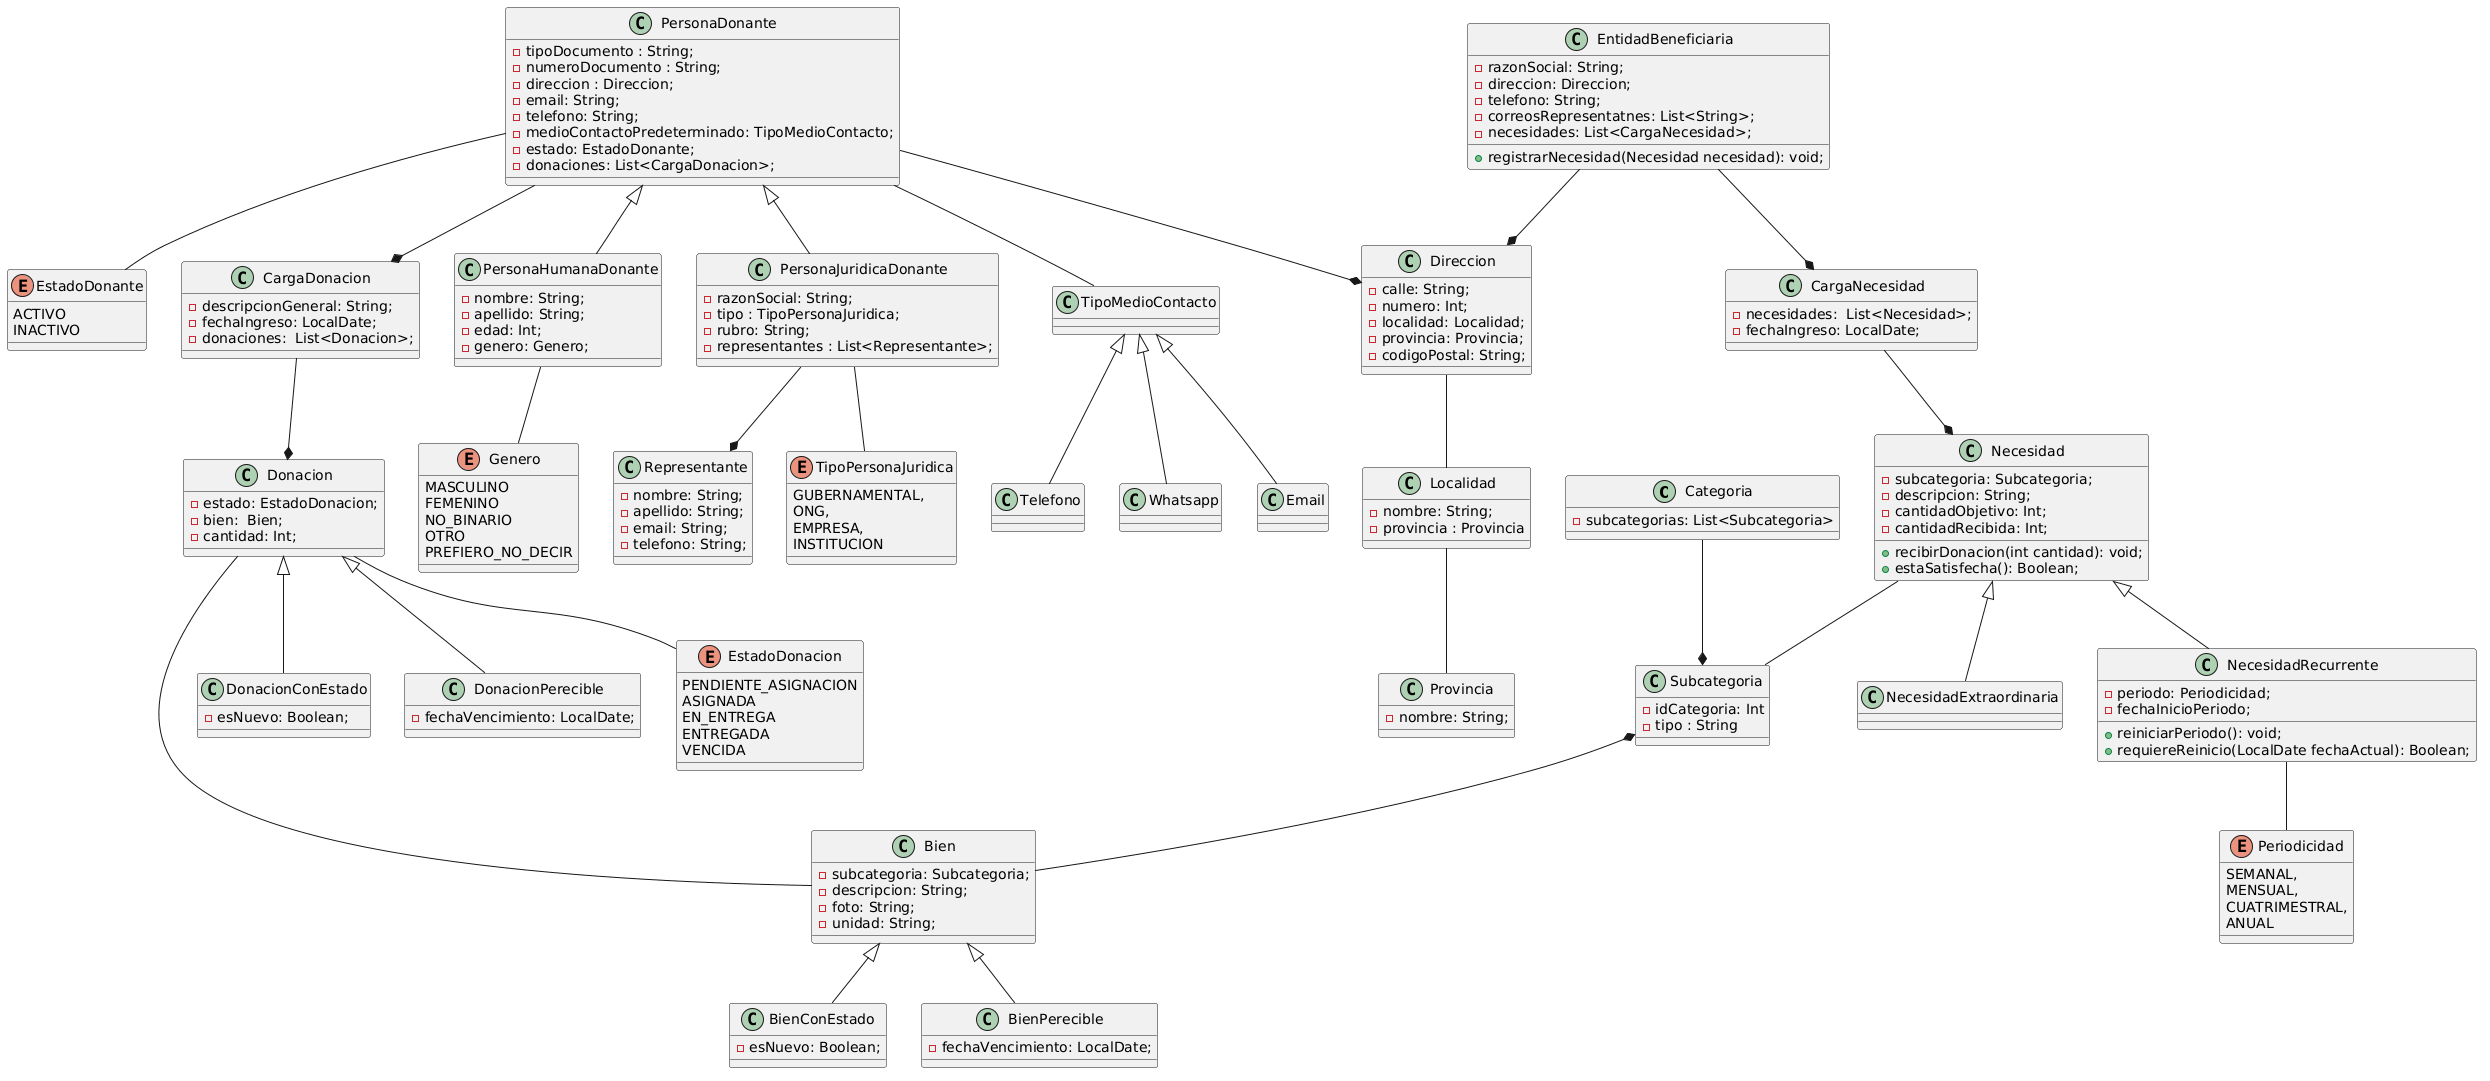

The diagram above was rendered by PlantUML. Its source (embedded in the PNG):
@startuml
class Categoria{
  - subcategorias: List<Subcategoria>
}

class Subcategoria{
  - idCategoria: Int
  - tipo : String
}

class TipoMedioContacto{

}

class Email{

}

class Telefono{

}

class Whatsapp{

}

class Bien{
    - subcategoria: Subcategoria;
    - descripcion: String;
    - foto: String; 
    - unidad: String; 
}

class BienConEstado{
    - esNuevo: Boolean;
}

class BienPerecible{
    - fechaVencimiento: LocalDate;
}

class CargaDonacion{
    - descripcionGeneral: String;
    - fechaIngreso: LocalDate;
    - donaciones:  List<Donacion>;
}

class Donacion{
    - estado: EstadoDonacion;
    - bien:  Bien;
    - cantidad: Int;
}

class DonacionConEstado{
    - esNuevo: Boolean;
}

class DonacionPerecible{
    - fechaVencimiento: LocalDate;
}

enum EstadoDonacion{
    PENDIENTE_ASIGNACION
    ASIGNADA
    EN_ENTREGA
    ENTREGADA
    VENCIDA
}

enum EstadoDonante{
    ACTIVO
    INACTIVO
}

enum Genero{
    MASCULINO
    FEMENINO
    NO_BINARIO
    OTRO
    PREFIERO_NO_DECIR
}

class PersonaDonante{
    - tipoDocumento : String; 
    - numeroDocumento : String;
    - direccion : Direccion;
    - email: String;
    - telefono: String;
    - medioContactoPredeterminado: TipoMedioContacto;
    - estado: EstadoDonante;
    - donaciones: List<CargaDonacion>;
}

class PersonaHumanaDonante{
    - nombre: String;
    - apellido: String;
    - edad: Int;
    - genero: Genero;
}

class PersonaJuridicaDonante{
    - razonSocial: String;
    - tipo : TipoPersonaJuridica;
    - rubro: String;
    - representantes : List<Representante>; 
}

class Representante{
    - nombre: String;
    - apellido: String;
    - email: String;
    - telefono: String;
}

enum TipoPersonaJuridica {
    GUBERNAMENTAL,
    ONG,
    EMPRESA,
    INSTITUCION
}

class Direccion{
    - calle: String;
    - numero: Int;
    - localidad: Localidad;
    - provincia: Provincia;
    - codigoPostal: String;
}

class Localidad{
- nombre: String;
- provincia : Provincia
}

class Provincia{
- nombre: String;
}

class EntidadBeneficiaria{
    - razonSocial: String;
    - direccion: Direccion;
    - telefono: String;
    - correosRepresentatnes: List<String>;
    - necesidades: List<CargaNecesidad>;

    + registrarNecesidad(Necesidad necesidad): void;
}

class Necesidad{
    - subcategoria: Subcategoria;
    - descripcion: String;
    - cantidadObjetivo: Int;
    - cantidadRecibida: Int;

    + recibirDonacion(int cantidad): void;
    + estaSatisfecha(): Boolean;
}

class CargaNecesidad{
    - necesidades:  List<Necesidad>;
    - fechaIngreso: LocalDate;
}

class NecesidadExtraordinaria{

}

class NecesidadRecurrente{
    - periodo: Periodicidad;
    - fechaInicioPeriodo;

    + reiniciarPeriodo(): void;
    + requiereReinicio(LocalDate fechaActual): Boolean;
}

enum Periodicidad{
    SEMANAL,
    MENSUAL,
    CUATRIMESTRAL,
    ANUAL
}

Bien <|-- BienConEstado
Bien <|-- BienPerecible

Donacion <|-- DonacionConEstado
Donacion <|-- DonacionPerecible
Donacion -- Bien
Donacion -- EstadoDonacion

CargaDonacion --* Donacion

PersonaDonante <|-- PersonaHumanaDonante
PersonaDonante <|-- PersonaJuridicaDonante
PersonaDonante -- TipoMedioContacto
PersonaDonante --* CargaDonacion
PersonaDonante --* Direccion
PersonaDonante -- EstadoDonante

TipoMedioContacto <|-- Email
TipoMedioContacto <|-- Telefono
TipoMedioContacto <|-- Whatsapp

Necesidad <|-- NecesidadExtraordinaria
Necesidad <|-- NecesidadRecurrente
Necesidad -- Subcategoria

CargaNecesidad --* Necesidad

NecesidadRecurrente -- Periodicidad

PersonaJuridicaDonante -- TipoPersonaJuridica
PersonaJuridicaDonante --* Representante

PersonaHumanaDonante -- Genero

EntidadBeneficiaria --* CargaNecesidad
EntidadBeneficiaria --* Direccion

Direccion -- Localidad
Localidad -- Provincia

Categoria --* Subcategoria
Subcategoria *-- Bien
@enduml